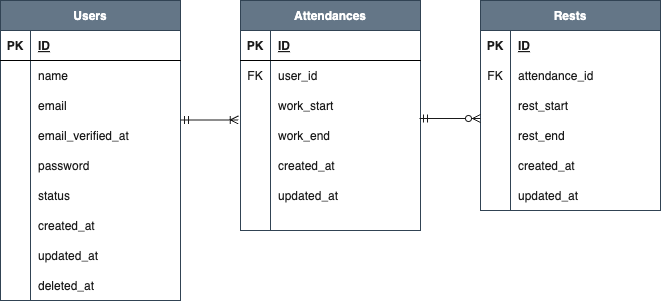

The diagram above was exported from draw.io. Its source (the exported page's mxGraphModel, read from the mxfile embedded in the PNG):
<mxGraphModel dx="446" dy="384" grid="1" gridSize="10" guides="1" tooltips="1" connect="1" arrows="1" fold="1" page="1" pageScale="1" pageWidth="827" pageHeight="1169" background="#ffffff" math="0" shadow="0">
  <root>
    <mxCell id="0" />
    <mxCell id="1" parent="0" />
    <mxCell id="2" value="Users" style="shape=table;startSize=30;container=1;collapsible=1;childLayout=tableLayout;fixedRows=1;rowLines=0;fontStyle=1;align=center;resizeLast=1;labelBackgroundColor=none;strokeColor=#314354;fillColor=#647687;fontColor=#ffffff;" parent="1" vertex="1">
      <mxGeometry x="40" y="40" width="180" height="300" as="geometry" />
    </mxCell>
    <mxCell id="3" value="" style="shape=tableRow;horizontal=0;startSize=0;swimlaneHead=0;swimlaneBody=0;fillColor=none;collapsible=0;dropTarget=0;points=[[0,0.5],[1,0.5]];portConstraint=eastwest;top=0;left=0;right=0;bottom=1;" parent="2" vertex="1">
      <mxGeometry y="30" width="180" height="30" as="geometry" />
    </mxCell>
    <mxCell id="4" value="PK" style="shape=partialRectangle;connectable=0;fillColor=none;top=0;left=0;bottom=0;right=0;fontStyle=1;overflow=hidden;fontColor=#1A1A1A;strokeColor=#1A1A1A;" parent="3" vertex="1">
      <mxGeometry width="30" height="30" as="geometry">
        <mxRectangle width="30" height="30" as="alternateBounds" />
      </mxGeometry>
    </mxCell>
    <mxCell id="5" value="ID" style="shape=partialRectangle;connectable=0;fillColor=none;top=0;left=0;bottom=0;right=0;align=left;spacingLeft=6;fontStyle=5;overflow=hidden;fontColor=#1A1A1A;strokeColor=#1A1A1A;" parent="3" vertex="1">
      <mxGeometry x="30" width="150" height="30" as="geometry">
        <mxRectangle width="150" height="30" as="alternateBounds" />
      </mxGeometry>
    </mxCell>
    <mxCell id="6" value="" style="shape=tableRow;horizontal=0;startSize=0;swimlaneHead=0;swimlaneBody=0;fillColor=none;collapsible=0;dropTarget=0;points=[[0,0.5],[1,0.5]];portConstraint=eastwest;top=0;left=0;right=0;bottom=0;" parent="2" vertex="1">
      <mxGeometry y="60" width="180" height="30" as="geometry" />
    </mxCell>
    <mxCell id="7" value="" style="shape=partialRectangle;connectable=0;fillColor=none;top=0;left=0;bottom=0;right=0;editable=1;overflow=hidden;" parent="6" vertex="1">
      <mxGeometry width="30" height="30" as="geometry">
        <mxRectangle width="30" height="30" as="alternateBounds" />
      </mxGeometry>
    </mxCell>
    <mxCell id="8" value="name" style="shape=partialRectangle;connectable=0;fillColor=none;top=0;left=0;bottom=0;right=0;align=left;spacingLeft=6;overflow=hidden;labelBackgroundColor=none;fontColor=#1A1A1A;" parent="6" vertex="1">
      <mxGeometry x="30" width="150" height="30" as="geometry">
        <mxRectangle width="150" height="30" as="alternateBounds" />
      </mxGeometry>
    </mxCell>
    <mxCell id="20" value="" style="shape=tableRow;horizontal=0;startSize=0;swimlaneHead=0;swimlaneBody=0;fillColor=none;collapsible=0;dropTarget=0;points=[[0,0.5],[1,0.5]];portConstraint=eastwest;top=0;left=0;right=0;bottom=0;labelBackgroundColor=none;strokeColor=#1A1A1A;fontColor=#1A1A1A;" parent="2" vertex="1">
      <mxGeometry y="90" width="180" height="30" as="geometry" />
    </mxCell>
    <mxCell id="21" value="" style="shape=partialRectangle;connectable=0;fillColor=none;top=0;left=0;bottom=0;right=0;editable=1;overflow=hidden;labelBackgroundColor=none;strokeColor=#1A1A1A;fontColor=#1A1A1A;" parent="20" vertex="1">
      <mxGeometry width="30" height="30" as="geometry">
        <mxRectangle width="30" height="30" as="alternateBounds" />
      </mxGeometry>
    </mxCell>
    <mxCell id="22" value="email" style="shape=partialRectangle;connectable=0;fillColor=none;top=0;left=0;bottom=0;right=0;align=left;spacingLeft=6;overflow=hidden;labelBackgroundColor=none;strokeColor=#1A1A1A;fontColor=#1A1A1A;" parent="20" vertex="1">
      <mxGeometry x="30" width="150" height="30" as="geometry">
        <mxRectangle width="150" height="30" as="alternateBounds" />
      </mxGeometry>
    </mxCell>
    <mxCell id="24" value="" style="shape=tableRow;horizontal=0;startSize=0;swimlaneHead=0;swimlaneBody=0;fillColor=none;collapsible=0;dropTarget=0;points=[[0,0.5],[1,0.5]];portConstraint=eastwest;top=0;left=0;right=0;bottom=0;labelBackgroundColor=none;strokeColor=#1A1A1A;fontColor=#1A1A1A;" parent="2" vertex="1">
      <mxGeometry y="120" width="180" height="30" as="geometry" />
    </mxCell>
    <mxCell id="25" value="" style="shape=partialRectangle;connectable=0;fillColor=none;top=0;left=0;bottom=0;right=0;editable=1;overflow=hidden;labelBackgroundColor=none;strokeColor=#1A1A1A;fontColor=#1A1A1A;" parent="24" vertex="1">
      <mxGeometry width="30" height="30" as="geometry">
        <mxRectangle width="30" height="30" as="alternateBounds" />
      </mxGeometry>
    </mxCell>
    <mxCell id="26" value="email_verified_at" style="shape=partialRectangle;connectable=0;fillColor=none;top=0;left=0;bottom=0;right=0;align=left;spacingLeft=6;overflow=hidden;labelBackgroundColor=none;strokeColor=#1A1A1A;fontColor=#1A1A1A;" parent="24" vertex="1">
      <mxGeometry x="30" width="150" height="30" as="geometry">
        <mxRectangle width="150" height="30" as="alternateBounds" />
      </mxGeometry>
    </mxCell>
    <mxCell id="78" value="" style="shape=tableRow;horizontal=0;startSize=0;swimlaneHead=0;swimlaneBody=0;fillColor=none;collapsible=0;dropTarget=0;points=[[0,0.5],[1,0.5]];portConstraint=eastwest;top=0;left=0;right=0;bottom=0;fontColor=#1A1A1A;" parent="2" vertex="1">
      <mxGeometry y="150" width="180" height="30" as="geometry" />
    </mxCell>
    <mxCell id="79" value="" style="shape=partialRectangle;connectable=0;fillColor=none;top=0;left=0;bottom=0;right=0;editable=1;overflow=hidden;fontColor=#1A1A1A;" parent="78" vertex="1">
      <mxGeometry width="30" height="30" as="geometry">
        <mxRectangle width="30" height="30" as="alternateBounds" />
      </mxGeometry>
    </mxCell>
    <mxCell id="80" value="password" style="shape=partialRectangle;connectable=0;fillColor=none;top=0;left=0;bottom=0;right=0;align=left;spacingLeft=6;overflow=hidden;fontColor=#1A1A1A;" parent="78" vertex="1">
      <mxGeometry x="30" width="150" height="30" as="geometry">
        <mxRectangle width="150" height="30" as="alternateBounds" />
      </mxGeometry>
    </mxCell>
    <mxCell id="16" value="" style="shape=tableRow;horizontal=0;startSize=0;swimlaneHead=0;swimlaneBody=0;fillColor=none;collapsible=0;dropTarget=0;points=[[0,0.5],[1,0.5]];portConstraint=eastwest;top=0;left=0;right=0;bottom=0;labelBackgroundColor=none;strokeColor=#1A1A1A;fontColor=#1A1A1A;" parent="2" vertex="1">
      <mxGeometry y="180" width="180" height="30" as="geometry" />
    </mxCell>
    <mxCell id="17" value="" style="shape=partialRectangle;connectable=0;fillColor=none;top=0;left=0;bottom=0;right=0;editable=1;overflow=hidden;labelBackgroundColor=none;strokeColor=#1A1A1A;fontColor=#1A1A1A;" parent="16" vertex="1">
      <mxGeometry width="30" height="30" as="geometry">
        <mxRectangle width="30" height="30" as="alternateBounds" />
      </mxGeometry>
    </mxCell>
    <mxCell id="18" value="status" style="shape=partialRectangle;connectable=0;fillColor=none;top=0;left=0;bottom=0;right=0;align=left;spacingLeft=6;overflow=hidden;labelBackgroundColor=none;strokeColor=#1A1A1A;fontColor=#1A1A1A;" parent="16" vertex="1">
      <mxGeometry x="30" width="150" height="30" as="geometry">
        <mxRectangle width="150" height="30" as="alternateBounds" />
      </mxGeometry>
    </mxCell>
    <mxCell id="9" value="" style="shape=tableRow;horizontal=0;startSize=0;swimlaneHead=0;swimlaneBody=0;fillColor=none;collapsible=0;dropTarget=0;points=[[0,0.5],[1,0.5]];portConstraint=eastwest;top=0;left=0;right=0;bottom=0;" parent="2" vertex="1">
      <mxGeometry y="210" width="180" height="30" as="geometry" />
    </mxCell>
    <mxCell id="10" value="" style="shape=partialRectangle;connectable=0;fillColor=none;top=0;left=0;bottom=0;right=0;editable=1;overflow=hidden;" parent="9" vertex="1">
      <mxGeometry width="30" height="30" as="geometry">
        <mxRectangle width="30" height="30" as="alternateBounds" />
      </mxGeometry>
    </mxCell>
    <mxCell id="11" value="created_at" style="shape=partialRectangle;connectable=0;fillColor=none;top=0;left=0;bottom=0;right=0;align=left;spacingLeft=6;overflow=hidden;fontColor=#1A1A1A;" parent="9" vertex="1">
      <mxGeometry x="30" width="150" height="30" as="geometry">
        <mxRectangle width="150" height="30" as="alternateBounds" />
      </mxGeometry>
    </mxCell>
    <mxCell id="12" value="" style="shape=tableRow;horizontal=0;startSize=0;swimlaneHead=0;swimlaneBody=0;fillColor=none;collapsible=0;dropTarget=0;points=[[0,0.5],[1,0.5]];portConstraint=eastwest;top=0;left=0;right=0;bottom=0;" parent="2" vertex="1">
      <mxGeometry y="240" width="180" height="30" as="geometry" />
    </mxCell>
    <mxCell id="13" value="" style="shape=partialRectangle;connectable=0;fillColor=none;top=0;left=0;bottom=0;right=0;editable=1;overflow=hidden;" parent="12" vertex="1">
      <mxGeometry width="30" height="30" as="geometry">
        <mxRectangle width="30" height="30" as="alternateBounds" />
      </mxGeometry>
    </mxCell>
    <mxCell id="14" value="updated_at" style="shape=partialRectangle;connectable=0;fillColor=none;top=0;left=0;bottom=0;right=0;align=left;spacingLeft=6;overflow=hidden;fontColor=#1A1A1A;" parent="12" vertex="1">
      <mxGeometry x="30" width="150" height="30" as="geometry">
        <mxRectangle width="150" height="30" as="alternateBounds" />
      </mxGeometry>
    </mxCell>
    <mxCell id="74" value="" style="shape=tableRow;horizontal=0;startSize=0;swimlaneHead=0;swimlaneBody=0;fillColor=none;collapsible=0;dropTarget=0;points=[[0,0.5],[1,0.5]];portConstraint=eastwest;top=0;left=0;right=0;bottom=0;" parent="2" vertex="1">
      <mxGeometry y="270" width="180" height="30" as="geometry" />
    </mxCell>
    <mxCell id="75" value="" style="shape=partialRectangle;connectable=0;fillColor=none;top=0;left=0;bottom=0;right=0;editable=1;overflow=hidden;" parent="74" vertex="1">
      <mxGeometry width="30" height="30" as="geometry">
        <mxRectangle width="30" height="30" as="alternateBounds" />
      </mxGeometry>
    </mxCell>
    <mxCell id="76" value="deleted_at" style="shape=partialRectangle;connectable=0;fillColor=none;top=0;left=0;bottom=0;right=0;align=left;spacingLeft=6;overflow=hidden;fontColor=#1A1A1A;" parent="74" vertex="1">
      <mxGeometry x="30" width="150" height="30" as="geometry">
        <mxRectangle width="150" height="30" as="alternateBounds" />
      </mxGeometry>
    </mxCell>
    <mxCell id="27" value="Attendances" style="shape=table;startSize=30;container=1;collapsible=1;childLayout=tableLayout;fixedRows=1;rowLines=0;fontStyle=1;align=center;resizeLast=1;labelBackgroundColor=none;strokeColor=#314354;fillColor=#647687;fontColor=#ffffff;" parent="1" vertex="1">
      <mxGeometry x="280" y="40" width="180" height="230" as="geometry" />
    </mxCell>
    <mxCell id="28" value="" style="shape=tableRow;horizontal=0;startSize=0;swimlaneHead=0;swimlaneBody=0;fillColor=none;collapsible=0;dropTarget=0;points=[[0,0.5],[1,0.5]];portConstraint=eastwest;top=0;left=0;right=0;bottom=1;" parent="27" vertex="1">
      <mxGeometry y="30" width="180" height="30" as="geometry" />
    </mxCell>
    <mxCell id="29" value="PK" style="shape=partialRectangle;connectable=0;fillColor=none;top=0;left=0;bottom=0;right=0;fontStyle=1;overflow=hidden;fontColor=#1A1A1A;" parent="28" vertex="1">
      <mxGeometry width="30" height="30" as="geometry">
        <mxRectangle width="30" height="30" as="alternateBounds" />
      </mxGeometry>
    </mxCell>
    <mxCell id="30" value="ID" style="shape=partialRectangle;connectable=0;fillColor=none;top=0;left=0;bottom=0;right=0;align=left;spacingLeft=6;fontStyle=5;overflow=hidden;fontColor=#1A1A1A;strokeColor=#1A1A1A;" parent="28" vertex="1">
      <mxGeometry x="30" width="150" height="30" as="geometry">
        <mxRectangle width="150" height="30" as="alternateBounds" />
      </mxGeometry>
    </mxCell>
    <mxCell id="31" value="" style="shape=tableRow;horizontal=0;startSize=0;swimlaneHead=0;swimlaneBody=0;fillColor=none;collapsible=0;dropTarget=0;points=[[0,0.5],[1,0.5]];portConstraint=eastwest;top=0;left=0;right=0;bottom=0;" parent="27" vertex="1">
      <mxGeometry y="60" width="180" height="30" as="geometry" />
    </mxCell>
    <mxCell id="32" value="FK" style="shape=partialRectangle;connectable=0;fillColor=none;top=0;left=0;bottom=0;right=0;editable=1;overflow=hidden;fontColor=#1A1A1A;" parent="31" vertex="1">
      <mxGeometry width="30" height="30" as="geometry">
        <mxRectangle width="30" height="30" as="alternateBounds" />
      </mxGeometry>
    </mxCell>
    <mxCell id="33" value="user_id" style="shape=partialRectangle;connectable=0;fillColor=none;top=0;left=0;bottom=0;right=0;align=left;spacingLeft=6;overflow=hidden;labelBackgroundColor=none;fontColor=#1A1A1A;" parent="31" vertex="1">
      <mxGeometry x="30" width="150" height="30" as="geometry">
        <mxRectangle width="150" height="30" as="alternateBounds" />
      </mxGeometry>
    </mxCell>
    <mxCell id="34" value="" style="shape=tableRow;horizontal=0;startSize=0;swimlaneHead=0;swimlaneBody=0;fillColor=none;collapsible=0;dropTarget=0;points=[[0,0.5],[1,0.5]];portConstraint=eastwest;top=0;left=0;right=0;bottom=0;labelBackgroundColor=none;strokeColor=#1A1A1A;fontColor=#1A1A1A;" parent="27" vertex="1">
      <mxGeometry y="90" width="180" height="30" as="geometry" />
    </mxCell>
    <mxCell id="35" value="" style="shape=partialRectangle;connectable=0;fillColor=none;top=0;left=0;bottom=0;right=0;editable=1;overflow=hidden;labelBackgroundColor=none;strokeColor=#1A1A1A;fontColor=#1A1A1A;" parent="34" vertex="1">
      <mxGeometry width="30" height="30" as="geometry">
        <mxRectangle width="30" height="30" as="alternateBounds" />
      </mxGeometry>
    </mxCell>
    <mxCell id="36" value="work_start" style="shape=partialRectangle;connectable=0;fillColor=none;top=0;left=0;bottom=0;right=0;align=left;spacingLeft=6;overflow=hidden;labelBackgroundColor=none;strokeColor=#1A1A1A;fontColor=#1A1A1A;" parent="34" vertex="1">
      <mxGeometry x="30" width="150" height="30" as="geometry">
        <mxRectangle width="150" height="30" as="alternateBounds" />
      </mxGeometry>
    </mxCell>
    <mxCell id="37" value="" style="shape=tableRow;horizontal=0;startSize=0;swimlaneHead=0;swimlaneBody=0;fillColor=none;collapsible=0;dropTarget=0;points=[[0,0.5],[1,0.5]];portConstraint=eastwest;top=0;left=0;right=0;bottom=0;labelBackgroundColor=none;strokeColor=#1A1A1A;fontColor=#1A1A1A;" parent="27" vertex="1">
      <mxGeometry y="120" width="180" height="30" as="geometry" />
    </mxCell>
    <mxCell id="38" value="" style="shape=partialRectangle;connectable=0;fillColor=none;top=0;left=0;bottom=0;right=0;editable=1;overflow=hidden;labelBackgroundColor=none;strokeColor=#1A1A1A;fontColor=#1A1A1A;" parent="37" vertex="1">
      <mxGeometry width="30" height="30" as="geometry">
        <mxRectangle width="30" height="30" as="alternateBounds" />
      </mxGeometry>
    </mxCell>
    <mxCell id="39" value="work_end" style="shape=partialRectangle;connectable=0;fillColor=none;top=0;left=0;bottom=0;right=0;align=left;spacingLeft=6;overflow=hidden;labelBackgroundColor=none;strokeColor=#1A1A1A;fontColor=#1A1A1A;" parent="37" vertex="1">
      <mxGeometry x="30" width="150" height="30" as="geometry">
        <mxRectangle width="150" height="30" as="alternateBounds" />
      </mxGeometry>
    </mxCell>
    <mxCell id="40" value="" style="shape=tableRow;horizontal=0;startSize=0;swimlaneHead=0;swimlaneBody=0;fillColor=none;collapsible=0;dropTarget=0;points=[[0,0.5],[1,0.5]];portConstraint=eastwest;top=0;left=0;right=0;bottom=0;labelBackgroundColor=none;strokeColor=#1A1A1A;fontColor=#1A1A1A;" parent="27" vertex="1">
      <mxGeometry y="150" width="180" height="30" as="geometry" />
    </mxCell>
    <mxCell id="41" value="" style="shape=partialRectangle;connectable=0;fillColor=none;top=0;left=0;bottom=0;right=0;editable=1;overflow=hidden;labelBackgroundColor=none;strokeColor=#1A1A1A;fontColor=#1A1A1A;" parent="40" vertex="1">
      <mxGeometry width="30" height="30" as="geometry">
        <mxRectangle width="30" height="30" as="alternateBounds" />
      </mxGeometry>
    </mxCell>
    <mxCell id="42" value="created_at" style="shape=partialRectangle;connectable=0;fillColor=none;top=0;left=0;bottom=0;right=0;align=left;spacingLeft=6;overflow=hidden;labelBackgroundColor=none;strokeColor=#1A1A1A;fontColor=#1A1A1A;" parent="40" vertex="1">
      <mxGeometry x="30" width="150" height="30" as="geometry">
        <mxRectangle width="150" height="30" as="alternateBounds" />
      </mxGeometry>
    </mxCell>
    <mxCell id="43" value="" style="shape=tableRow;horizontal=0;startSize=0;swimlaneHead=0;swimlaneBody=0;fillColor=none;collapsible=0;dropTarget=0;points=[[0,0.5],[1,0.5]];portConstraint=eastwest;top=0;left=0;right=0;bottom=0;" parent="27" vertex="1">
      <mxGeometry y="180" width="180" height="30" as="geometry" />
    </mxCell>
    <mxCell id="44" value="" style="shape=partialRectangle;connectable=0;fillColor=none;top=0;left=0;bottom=0;right=0;editable=1;overflow=hidden;" parent="43" vertex="1">
      <mxGeometry width="30" height="30" as="geometry">
        <mxRectangle width="30" height="30" as="alternateBounds" />
      </mxGeometry>
    </mxCell>
    <mxCell id="45" value="updated_at" style="shape=partialRectangle;connectable=0;fillColor=none;top=0;left=0;bottom=0;right=0;align=left;spacingLeft=6;overflow=hidden;fontColor=#1A1A1A;" parent="43" vertex="1">
      <mxGeometry x="30" width="150" height="30" as="geometry">
        <mxRectangle width="150" height="30" as="alternateBounds" />
      </mxGeometry>
    </mxCell>
    <mxCell id="46" value="" style="shape=tableRow;horizontal=0;startSize=0;swimlaneHead=0;swimlaneBody=0;fillColor=none;collapsible=0;dropTarget=0;points=[[0,0.5],[1,0.5]];portConstraint=eastwest;top=0;left=0;right=0;bottom=0;" parent="27" vertex="1">
      <mxGeometry y="210" width="180" height="20" as="geometry" />
    </mxCell>
    <mxCell id="47" value="" style="shape=partialRectangle;connectable=0;fillColor=none;top=0;left=0;bottom=0;right=0;editable=1;overflow=hidden;" parent="46" vertex="1">
      <mxGeometry width="30" height="20" as="geometry">
        <mxRectangle width="30" height="20" as="alternateBounds" />
      </mxGeometry>
    </mxCell>
    <mxCell id="48" value="" style="shape=partialRectangle;connectable=0;fillColor=none;top=0;left=0;bottom=0;right=0;align=left;spacingLeft=6;overflow=hidden;fontColor=#1A1A1A;" parent="46" vertex="1">
      <mxGeometry x="30" width="150" height="20" as="geometry">
        <mxRectangle width="150" height="20" as="alternateBounds" />
      </mxGeometry>
    </mxCell>
    <mxCell id="49" value="Rests" style="shape=table;startSize=30;container=1;collapsible=1;childLayout=tableLayout;fixedRows=1;rowLines=0;fontStyle=1;align=center;resizeLast=1;labelBackgroundColor=none;strokeColor=#314354;fontColor=#ffffff;fillColor=#647687;" parent="1" vertex="1">
      <mxGeometry x="520" y="40" width="180" height="210" as="geometry" />
    </mxCell>
    <mxCell id="50" value="" style="shape=tableRow;horizontal=0;startSize=0;swimlaneHead=0;swimlaneBody=0;fillColor=none;collapsible=0;dropTarget=0;points=[[0,0.5],[1,0.5]];portConstraint=eastwest;top=0;left=0;right=0;bottom=1;labelBackgroundColor=none;strokeColor=none;fontColor=#1A1A1A;" parent="49" vertex="1">
      <mxGeometry y="30" width="180" height="30" as="geometry" />
    </mxCell>
    <mxCell id="51" value="PK" style="shape=partialRectangle;connectable=0;fillColor=none;top=0;left=0;bottom=0;right=0;fontStyle=1;overflow=hidden;labelBackgroundColor=none;strokeColor=#1A1A1A;fontColor=#1A1A1A;" parent="50" vertex="1">
      <mxGeometry width="30" height="30" as="geometry">
        <mxRectangle width="30" height="30" as="alternateBounds" />
      </mxGeometry>
    </mxCell>
    <mxCell id="52" value="ID" style="shape=partialRectangle;connectable=0;fillColor=none;top=0;left=0;bottom=0;right=0;align=left;spacingLeft=6;fontStyle=5;overflow=hidden;labelBackgroundColor=none;strokeColor=#1A1A1A;fontColor=#1A1A1A;" parent="50" vertex="1">
      <mxGeometry x="30" width="150" height="30" as="geometry">
        <mxRectangle width="150" height="30" as="alternateBounds" />
      </mxGeometry>
    </mxCell>
    <mxCell id="53" value="" style="shape=tableRow;horizontal=0;startSize=0;swimlaneHead=0;swimlaneBody=0;fillColor=none;collapsible=0;dropTarget=0;points=[[0,0.5],[1,0.5]];portConstraint=eastwest;top=0;left=0;right=0;bottom=0;labelBackgroundColor=none;strokeColor=#1A1A1A;fontColor=#1A1A1A;" parent="49" vertex="1">
      <mxGeometry y="60" width="180" height="30" as="geometry" />
    </mxCell>
    <mxCell id="54" value="FK" style="shape=partialRectangle;connectable=0;fillColor=none;top=0;left=0;bottom=0;right=0;editable=1;overflow=hidden;labelBackgroundColor=none;strokeColor=#1A1A1A;fontColor=#1A1A1A;" parent="53" vertex="1">
      <mxGeometry width="30" height="30" as="geometry">
        <mxRectangle width="30" height="30" as="alternateBounds" />
      </mxGeometry>
    </mxCell>
    <mxCell id="55" value="attendance_id" style="shape=partialRectangle;connectable=0;fillColor=none;top=0;left=0;bottom=0;right=0;align=left;spacingLeft=6;overflow=hidden;labelBackgroundColor=none;strokeColor=#1A1A1A;fontColor=#1A1A1A;" parent="53" vertex="1">
      <mxGeometry x="30" width="150" height="30" as="geometry">
        <mxRectangle width="150" height="30" as="alternateBounds" />
      </mxGeometry>
    </mxCell>
    <mxCell id="56" value="" style="shape=tableRow;horizontal=0;startSize=0;swimlaneHead=0;swimlaneBody=0;fillColor=none;collapsible=0;dropTarget=0;points=[[0,0.5],[1,0.5]];portConstraint=eastwest;top=0;left=0;right=0;bottom=0;labelBackgroundColor=none;strokeColor=#1A1A1A;fontColor=#1A1A1A;" parent="49" vertex="1">
      <mxGeometry y="90" width="180" height="30" as="geometry" />
    </mxCell>
    <mxCell id="57" value="" style="shape=partialRectangle;connectable=0;fillColor=none;top=0;left=0;bottom=0;right=0;editable=1;overflow=hidden;labelBackgroundColor=none;strokeColor=#1A1A1A;fontColor=#1A1A1A;" parent="56" vertex="1">
      <mxGeometry width="30" height="30" as="geometry">
        <mxRectangle width="30" height="30" as="alternateBounds" />
      </mxGeometry>
    </mxCell>
    <mxCell id="58" value="rest_start" style="shape=partialRectangle;connectable=0;fillColor=none;top=0;left=0;bottom=0;right=0;align=left;spacingLeft=6;overflow=hidden;labelBackgroundColor=none;strokeColor=#1A1A1A;fontColor=#1A1A1A;" parent="56" vertex="1">
      <mxGeometry x="30" width="150" height="30" as="geometry">
        <mxRectangle width="150" height="30" as="alternateBounds" />
      </mxGeometry>
    </mxCell>
    <mxCell id="63" value="" style="shape=tableRow;horizontal=0;startSize=0;swimlaneHead=0;swimlaneBody=0;fillColor=none;collapsible=0;dropTarget=0;points=[[0,0.5],[1,0.5]];portConstraint=eastwest;top=0;left=0;right=0;bottom=0;labelBackgroundColor=none;strokeColor=#1A1A1A;fontColor=#FFFFFF;" parent="49" vertex="1">
      <mxGeometry y="120" width="180" height="30" as="geometry" />
    </mxCell>
    <mxCell id="64" value="" style="shape=partialRectangle;connectable=0;fillColor=none;top=0;left=0;bottom=0;right=0;editable=1;overflow=hidden;labelBackgroundColor=none;strokeColor=#1A1A1A;fontColor=#FFFFFF;" parent="63" vertex="1">
      <mxGeometry width="30" height="30" as="geometry">
        <mxRectangle width="30" height="30" as="alternateBounds" />
      </mxGeometry>
    </mxCell>
    <mxCell id="65" value="rest_end" style="shape=partialRectangle;connectable=0;fillColor=none;top=0;left=0;bottom=0;right=0;align=left;spacingLeft=6;overflow=hidden;labelBackgroundColor=none;strokeColor=#1A1A1A;fontColor=#1A1A1A;" parent="63" vertex="1">
      <mxGeometry x="30" width="150" height="30" as="geometry">
        <mxRectangle width="150" height="30" as="alternateBounds" />
      </mxGeometry>
    </mxCell>
    <mxCell id="67" value="" style="shape=tableRow;horizontal=0;startSize=0;swimlaneHead=0;swimlaneBody=0;fillColor=none;collapsible=0;dropTarget=0;points=[[0,0.5],[1,0.5]];portConstraint=eastwest;top=0;left=0;right=0;bottom=0;labelBackgroundColor=none;strokeColor=#1A1A1A;fontColor=#1A1A1A;" parent="49" vertex="1">
      <mxGeometry y="150" width="180" height="30" as="geometry" />
    </mxCell>
    <mxCell id="68" value="" style="shape=partialRectangle;connectable=0;fillColor=none;top=0;left=0;bottom=0;right=0;editable=1;overflow=hidden;labelBackgroundColor=none;strokeColor=#1A1A1A;fontColor=#1A1A1A;" parent="67" vertex="1">
      <mxGeometry width="30" height="30" as="geometry">
        <mxRectangle width="30" height="30" as="alternateBounds" />
      </mxGeometry>
    </mxCell>
    <mxCell id="69" value="created_at" style="shape=partialRectangle;connectable=0;fillColor=none;top=0;left=0;bottom=0;right=0;align=left;spacingLeft=6;overflow=hidden;labelBackgroundColor=none;strokeColor=#1A1A1A;fontColor=#1A1A1A;" parent="67" vertex="1">
      <mxGeometry x="30" width="150" height="30" as="geometry">
        <mxRectangle width="150" height="30" as="alternateBounds" />
      </mxGeometry>
    </mxCell>
    <mxCell id="59" value="" style="shape=tableRow;horizontal=0;startSize=0;swimlaneHead=0;swimlaneBody=0;fillColor=none;collapsible=0;dropTarget=0;points=[[0,0.5],[1,0.5]];portConstraint=eastwest;top=0;left=0;right=0;bottom=0;labelBackgroundColor=none;strokeColor=#1A1A1A;fontColor=#1A1A1A;" parent="49" vertex="1">
      <mxGeometry y="180" width="180" height="30" as="geometry" />
    </mxCell>
    <mxCell id="60" value="" style="shape=partialRectangle;connectable=0;fillColor=none;top=0;left=0;bottom=0;right=0;editable=1;overflow=hidden;labelBackgroundColor=none;strokeColor=#1A1A1A;fontColor=#1A1A1A;" parent="59" vertex="1">
      <mxGeometry width="30" height="30" as="geometry">
        <mxRectangle width="30" height="30" as="alternateBounds" />
      </mxGeometry>
    </mxCell>
    <mxCell id="61" value="updated_at" style="shape=partialRectangle;connectable=0;fillColor=none;top=0;left=0;bottom=0;right=0;align=left;spacingLeft=6;overflow=hidden;labelBackgroundColor=none;strokeColor=#1A1A1A;fontColor=#1A1A1A;" parent="59" vertex="1">
      <mxGeometry x="30" width="150" height="30" as="geometry">
        <mxRectangle width="150" height="30" as="alternateBounds" />
      </mxGeometry>
    </mxCell>
    <mxCell id="72" value="" style="edgeStyle=entityRelationEdgeStyle;fontSize=12;html=1;endArrow=ERoneToMany;startArrow=ERmandOne;strokeColor=#1A1A1A;fontColor=#1A1A1A;entryX=-0.006;entryY=0;entryDx=0;entryDy=0;entryPerimeter=0;exitX=1.006;exitY=0;exitDx=0;exitDy=0;exitPerimeter=0;" parent="1" edge="1">
      <mxGeometry width="100" height="100" relative="1" as="geometry">
        <mxPoint x="220.00000000000003" y="159.5" as="sourcePoint" />
        <mxPoint x="277.8399999999999" y="159.5" as="targetPoint" />
      </mxGeometry>
    </mxCell>
    <mxCell id="81" value="" style="edgeStyle=entityRelationEdgeStyle;fontSize=12;html=1;endArrow=ERzeroToMany;startArrow=ERmandOne;strokeColor=#1A1A1A;exitX=0.994;exitY=0.933;exitDx=0;exitDy=0;exitPerimeter=0;" edge="1" parent="1" source="34">
      <mxGeometry width="100" height="100" relative="1" as="geometry">
        <mxPoint x="500" y="250" as="sourcePoint" />
        <mxPoint x="520" y="158" as="targetPoint" />
      </mxGeometry>
    </mxCell>
  </root>
</mxGraphModel>